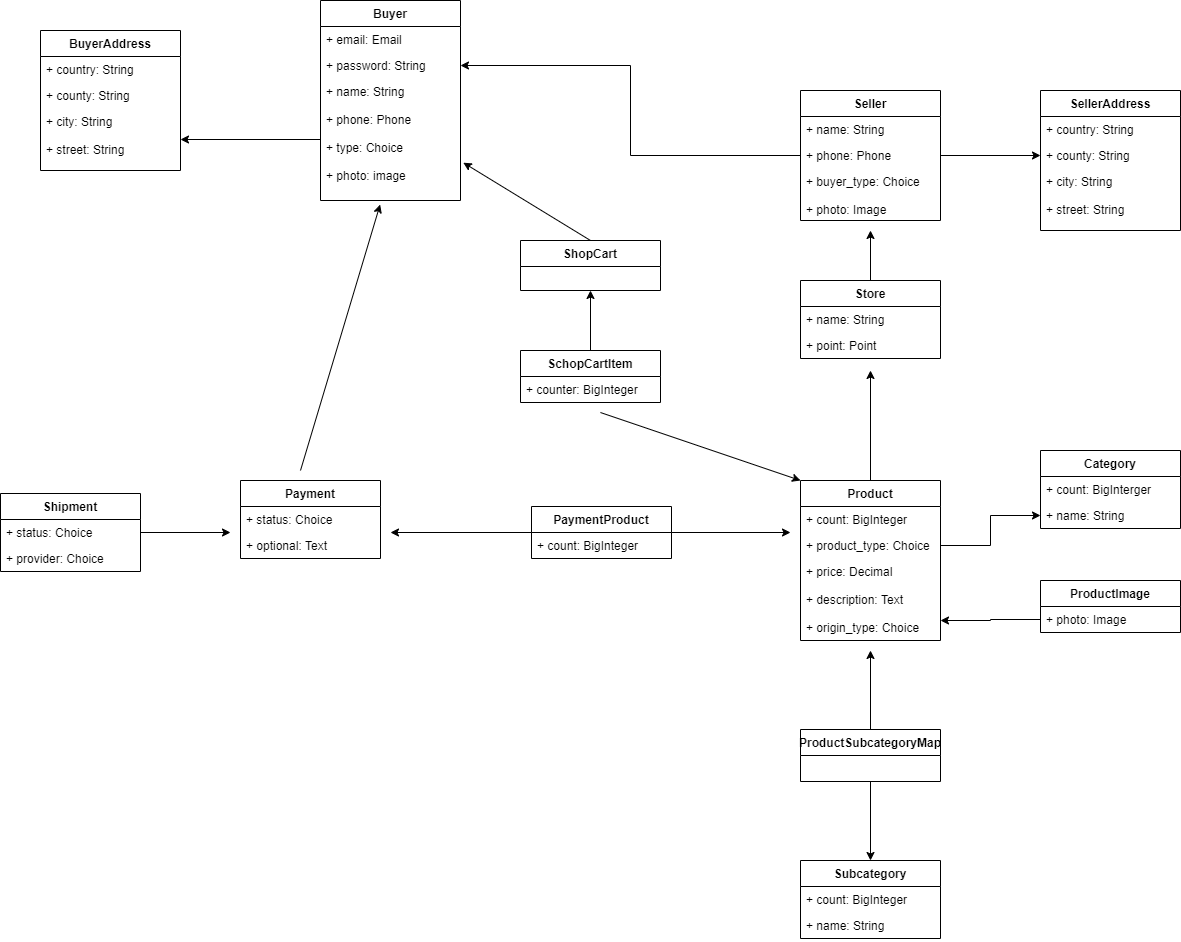

The diagram above was exported from draw.io. Its source (the exported page's mxGraphModel, read from the mxfile embedded in the PNG):
<mxGraphModel dx="2642" dy="907" grid="1" gridSize="10" guides="1" tooltips="1" connect="1" arrows="1" fold="1" page="1" pageScale="1" pageWidth="850" pageHeight="1100" math="0" shadow="0">
  <root>
    <mxCell id="0" />
    <mxCell id="1" parent="0" />
    <mxCell id="SYHdEXzJFIbyWCQNnlP9-1" value="Buyer" style="swimlane;fontStyle=1;childLayout=stackLayout;horizontal=1;startSize=26;fillColor=none;horizontalStack=0;resizeParent=1;resizeParentMax=0;resizeLast=0;collapsible=1;marginBottom=0;" parent="1" vertex="1">
      <mxGeometry x="-60" width="140" height="200" as="geometry" />
    </mxCell>
    <mxCell id="SYHdEXzJFIbyWCQNnlP9-2" value="+ email: Email" style="text;strokeColor=none;fillColor=none;align=left;verticalAlign=top;spacingLeft=4;spacingRight=4;overflow=hidden;rotatable=0;points=[[0,0.5],[1,0.5]];portConstraint=eastwest;" parent="SYHdEXzJFIbyWCQNnlP9-1" vertex="1">
      <mxGeometry y="26" width="140" height="26" as="geometry" />
    </mxCell>
    <mxCell id="SYHdEXzJFIbyWCQNnlP9-3" value="+ password: String" style="text;strokeColor=none;fillColor=none;align=left;verticalAlign=top;spacingLeft=4;spacingRight=4;overflow=hidden;rotatable=0;points=[[0,0.5],[1,0.5]];portConstraint=eastwest;" parent="SYHdEXzJFIbyWCQNnlP9-1" vertex="1">
      <mxGeometry y="52" width="140" height="26" as="geometry" />
    </mxCell>
    <mxCell id="SYHdEXzJFIbyWCQNnlP9-4" value="+ name: String&#10;&#10;+ phone: Phone&#10;&#10;+ type: Choice&#10;&#10;+ photo: image" style="text;strokeColor=none;fillColor=none;align=left;verticalAlign=top;spacingLeft=4;spacingRight=4;overflow=hidden;rotatable=0;points=[[0,0.5],[1,0.5]];portConstraint=eastwest;" parent="SYHdEXzJFIbyWCQNnlP9-1" vertex="1">
      <mxGeometry y="78" width="140" height="122" as="geometry" />
    </mxCell>
    <mxCell id="SYHdEXzJFIbyWCQNnlP9-93" style="edgeStyle=orthogonalEdgeStyle;rounded=0;orthogonalLoop=1;jettySize=auto;html=1;entryX=0;entryY=0.5;entryDx=0;entryDy=0;" parent="1" source="SYHdEXzJFIbyWCQNnlP9-9" target="SYHdEXzJFIbyWCQNnlP9-78" edge="1">
      <mxGeometry relative="1" as="geometry" />
    </mxCell>
    <mxCell id="SYHdEXzJFIbyWCQNnlP9-9" value="Seller" style="swimlane;fontStyle=1;childLayout=stackLayout;horizontal=1;startSize=26;fillColor=none;horizontalStack=0;resizeParent=1;resizeParentMax=0;resizeLast=0;collapsible=1;marginBottom=0;" parent="1" vertex="1">
      <mxGeometry x="420" y="90" width="140" height="130" as="geometry" />
    </mxCell>
    <mxCell id="SYHdEXzJFIbyWCQNnlP9-10" value="+ name: String" style="text;strokeColor=none;fillColor=none;align=left;verticalAlign=top;spacingLeft=4;spacingRight=4;overflow=hidden;rotatable=0;points=[[0,0.5],[1,0.5]];portConstraint=eastwest;" parent="SYHdEXzJFIbyWCQNnlP9-9" vertex="1">
      <mxGeometry y="26" width="140" height="26" as="geometry" />
    </mxCell>
    <mxCell id="SYHdEXzJFIbyWCQNnlP9-11" value="+ phone: Phone" style="text;strokeColor=none;fillColor=none;align=left;verticalAlign=top;spacingLeft=4;spacingRight=4;overflow=hidden;rotatable=0;points=[[0,0.5],[1,0.5]];portConstraint=eastwest;" parent="SYHdEXzJFIbyWCQNnlP9-9" vertex="1">
      <mxGeometry y="52" width="140" height="26" as="geometry" />
    </mxCell>
    <mxCell id="SYHdEXzJFIbyWCQNnlP9-12" value="+ buyer_type: Choice&#10;&#10;+ photo: Image" style="text;strokeColor=none;fillColor=none;align=left;verticalAlign=top;spacingLeft=4;spacingRight=4;overflow=hidden;rotatable=0;points=[[0,0.5],[1,0.5]];portConstraint=eastwest;" parent="SYHdEXzJFIbyWCQNnlP9-9" vertex="1">
      <mxGeometry y="78" width="140" height="52" as="geometry" />
    </mxCell>
    <mxCell id="SYHdEXzJFIbyWCQNnlP9-52" style="edgeStyle=orthogonalEdgeStyle;rounded=0;orthogonalLoop=1;jettySize=auto;html=1;" parent="1" source="SYHdEXzJFIbyWCQNnlP9-13" edge="1">
      <mxGeometry relative="1" as="geometry">
        <mxPoint x="490" y="230" as="targetPoint" />
      </mxGeometry>
    </mxCell>
    <mxCell id="SYHdEXzJFIbyWCQNnlP9-13" value="Store" style="swimlane;fontStyle=1;childLayout=stackLayout;horizontal=1;startSize=26;fillColor=none;horizontalStack=0;resizeParent=1;resizeParentMax=0;resizeLast=0;collapsible=1;marginBottom=0;" parent="1" vertex="1">
      <mxGeometry x="420" y="280" width="140" height="78" as="geometry" />
    </mxCell>
    <mxCell id="SYHdEXzJFIbyWCQNnlP9-14" value="+ name: String" style="text;strokeColor=none;fillColor=none;align=left;verticalAlign=top;spacingLeft=4;spacingRight=4;overflow=hidden;rotatable=0;points=[[0,0.5],[1,0.5]];portConstraint=eastwest;" parent="SYHdEXzJFIbyWCQNnlP9-13" vertex="1">
      <mxGeometry y="26" width="140" height="26" as="geometry" />
    </mxCell>
    <mxCell id="SYHdEXzJFIbyWCQNnlP9-15" value="+ point: Point" style="text;strokeColor=none;fillColor=none;align=left;verticalAlign=top;spacingLeft=4;spacingRight=4;overflow=hidden;rotatable=0;points=[[0,0.5],[1,0.5]];portConstraint=eastwest;" parent="SYHdEXzJFIbyWCQNnlP9-13" vertex="1">
      <mxGeometry y="52" width="140" height="26" as="geometry" />
    </mxCell>
    <mxCell id="SYHdEXzJFIbyWCQNnlP9-53" style="edgeStyle=orthogonalEdgeStyle;rounded=0;orthogonalLoop=1;jettySize=auto;html=1;" parent="1" source="SYHdEXzJFIbyWCQNnlP9-17" edge="1">
      <mxGeometry relative="1" as="geometry">
        <mxPoint x="490" y="370" as="targetPoint" />
      </mxGeometry>
    </mxCell>
    <mxCell id="SYHdEXzJFIbyWCQNnlP9-17" value="Product" style="swimlane;fontStyle=1;childLayout=stackLayout;horizontal=1;startSize=26;fillColor=none;horizontalStack=0;resizeParent=1;resizeParentMax=0;resizeLast=0;collapsible=1;marginBottom=0;" parent="1" vertex="1">
      <mxGeometry x="420" y="480" width="140" height="160" as="geometry" />
    </mxCell>
    <mxCell id="SYHdEXzJFIbyWCQNnlP9-18" value="+ count: BigInteger" style="text;strokeColor=none;fillColor=none;align=left;verticalAlign=top;spacingLeft=4;spacingRight=4;overflow=hidden;rotatable=0;points=[[0,0.5],[1,0.5]];portConstraint=eastwest;" parent="SYHdEXzJFIbyWCQNnlP9-17" vertex="1">
      <mxGeometry y="26" width="140" height="26" as="geometry" />
    </mxCell>
    <mxCell id="SYHdEXzJFIbyWCQNnlP9-19" value="+ product_type: Choice" style="text;strokeColor=none;fillColor=none;align=left;verticalAlign=top;spacingLeft=4;spacingRight=4;overflow=hidden;rotatable=0;points=[[0,0.5],[1,0.5]];portConstraint=eastwest;" parent="SYHdEXzJFIbyWCQNnlP9-17" vertex="1">
      <mxGeometry y="52" width="140" height="26" as="geometry" />
    </mxCell>
    <mxCell id="SYHdEXzJFIbyWCQNnlP9-20" value="+ price: Decimal&#10;&#10;+ description: Text&#10;&#10;+ origin_type: Choice" style="text;strokeColor=none;fillColor=none;align=left;verticalAlign=top;spacingLeft=4;spacingRight=4;overflow=hidden;rotatable=0;points=[[0,0.5],[1,0.5]];portConstraint=eastwest;" parent="SYHdEXzJFIbyWCQNnlP9-17" vertex="1">
      <mxGeometry y="78" width="140" height="82" as="geometry" />
    </mxCell>
    <mxCell id="SYHdEXzJFIbyWCQNnlP9-25" value="Category" style="swimlane;fontStyle=1;childLayout=stackLayout;horizontal=1;startSize=26;fillColor=none;horizontalStack=0;resizeParent=1;resizeParentMax=0;resizeLast=0;collapsible=1;marginBottom=0;" parent="1" vertex="1">
      <mxGeometry x="660" y="450" width="140" height="78" as="geometry" />
    </mxCell>
    <mxCell id="SYHdEXzJFIbyWCQNnlP9-26" value="+ count: BigInterger" style="text;strokeColor=none;fillColor=none;align=left;verticalAlign=top;spacingLeft=4;spacingRight=4;overflow=hidden;rotatable=0;points=[[0,0.5],[1,0.5]];portConstraint=eastwest;" parent="SYHdEXzJFIbyWCQNnlP9-25" vertex="1">
      <mxGeometry y="26" width="140" height="26" as="geometry" />
    </mxCell>
    <mxCell id="SYHdEXzJFIbyWCQNnlP9-27" value="+ name: String" style="text;strokeColor=none;fillColor=none;align=left;verticalAlign=top;spacingLeft=4;spacingRight=4;overflow=hidden;rotatable=0;points=[[0,0.5],[1,0.5]];portConstraint=eastwest;" parent="SYHdEXzJFIbyWCQNnlP9-25" vertex="1">
      <mxGeometry y="52" width="140" height="26" as="geometry" />
    </mxCell>
    <mxCell id="SYHdEXzJFIbyWCQNnlP9-29" value="Subcategory" style="swimlane;fontStyle=1;childLayout=stackLayout;horizontal=1;startSize=26;fillColor=none;horizontalStack=0;resizeParent=1;resizeParentMax=0;resizeLast=0;collapsible=1;marginBottom=0;" parent="1" vertex="1">
      <mxGeometry x="420" y="860" width="140" height="78" as="geometry" />
    </mxCell>
    <mxCell id="SYHdEXzJFIbyWCQNnlP9-30" value="+ count: BigInteger" style="text;strokeColor=none;fillColor=none;align=left;verticalAlign=top;spacingLeft=4;spacingRight=4;overflow=hidden;rotatable=0;points=[[0,0.5],[1,0.5]];portConstraint=eastwest;" parent="SYHdEXzJFIbyWCQNnlP9-29" vertex="1">
      <mxGeometry y="26" width="140" height="26" as="geometry" />
    </mxCell>
    <mxCell id="SYHdEXzJFIbyWCQNnlP9-31" value="+ name: String" style="text;strokeColor=none;fillColor=none;align=left;verticalAlign=top;spacingLeft=4;spacingRight=4;overflow=hidden;rotatable=0;points=[[0,0.5],[1,0.5]];portConstraint=eastwest;" parent="SYHdEXzJFIbyWCQNnlP9-29" vertex="1">
      <mxGeometry y="52" width="140" height="26" as="geometry" />
    </mxCell>
    <mxCell id="SYHdEXzJFIbyWCQNnlP9-41" value="Payment" style="swimlane;fontStyle=1;childLayout=stackLayout;horizontal=1;startSize=26;fillColor=none;horizontalStack=0;resizeParent=1;resizeParentMax=0;resizeLast=0;collapsible=1;marginBottom=0;" parent="1" vertex="1">
      <mxGeometry x="-140" y="480" width="140" height="78" as="geometry" />
    </mxCell>
    <mxCell id="SYHdEXzJFIbyWCQNnlP9-42" value="+ status: Choice" style="text;strokeColor=none;fillColor=none;align=left;verticalAlign=top;spacingLeft=4;spacingRight=4;overflow=hidden;rotatable=0;points=[[0,0.5],[1,0.5]];portConstraint=eastwest;" parent="SYHdEXzJFIbyWCQNnlP9-41" vertex="1">
      <mxGeometry y="26" width="140" height="26" as="geometry" />
    </mxCell>
    <mxCell id="SYHdEXzJFIbyWCQNnlP9-44" value="+ optional: Text" style="text;strokeColor=none;fillColor=none;align=left;verticalAlign=top;spacingLeft=4;spacingRight=4;overflow=hidden;rotatable=0;points=[[0,0.5],[1,0.5]];portConstraint=eastwest;" parent="SYHdEXzJFIbyWCQNnlP9-41" vertex="1">
      <mxGeometry y="52" width="140" height="26" as="geometry" />
    </mxCell>
    <mxCell id="SYHdEXzJFIbyWCQNnlP9-66" style="edgeStyle=orthogonalEdgeStyle;rounded=0;orthogonalLoop=1;jettySize=auto;html=1;" parent="1" source="SYHdEXzJFIbyWCQNnlP9-45" edge="1">
      <mxGeometry relative="1" as="geometry">
        <mxPoint x="-150" y="532" as="targetPoint" />
      </mxGeometry>
    </mxCell>
    <mxCell id="SYHdEXzJFIbyWCQNnlP9-45" value="Shipment" style="swimlane;fontStyle=1;childLayout=stackLayout;horizontal=1;startSize=26;fillColor=none;horizontalStack=0;resizeParent=1;resizeParentMax=0;resizeLast=0;collapsible=1;marginBottom=0;" parent="1" vertex="1">
      <mxGeometry x="-380" y="493" width="140" height="78" as="geometry" />
    </mxCell>
    <mxCell id="SYHdEXzJFIbyWCQNnlP9-46" value="+ status: Choice" style="text;strokeColor=none;fillColor=none;align=left;verticalAlign=top;spacingLeft=4;spacingRight=4;overflow=hidden;rotatable=0;points=[[0,0.5],[1,0.5]];portConstraint=eastwest;" parent="SYHdEXzJFIbyWCQNnlP9-45" vertex="1">
      <mxGeometry y="26" width="140" height="26" as="geometry" />
    </mxCell>
    <mxCell id="SYHdEXzJFIbyWCQNnlP9-47" value="+ provider: Choice" style="text;strokeColor=none;fillColor=none;align=left;verticalAlign=top;spacingLeft=4;spacingRight=4;overflow=hidden;rotatable=0;points=[[0,0.5],[1,0.5]];portConstraint=eastwest;" parent="SYHdEXzJFIbyWCQNnlP9-45" vertex="1">
      <mxGeometry y="52" width="140" height="26" as="geometry" />
    </mxCell>
    <mxCell id="SYHdEXzJFIbyWCQNnlP9-49" style="edgeStyle=orthogonalEdgeStyle;rounded=0;orthogonalLoop=1;jettySize=auto;html=1;entryX=1;entryY=0.5;entryDx=0;entryDy=0;" parent="1" source="SYHdEXzJFIbyWCQNnlP9-11" target="SYHdEXzJFIbyWCQNnlP9-3" edge="1">
      <mxGeometry relative="1" as="geometry" />
    </mxCell>
    <mxCell id="SYHdEXzJFIbyWCQNnlP9-55" style="edgeStyle=orthogonalEdgeStyle;rounded=0;orthogonalLoop=1;jettySize=auto;html=1;entryX=0;entryY=0.5;entryDx=0;entryDy=0;" parent="1" source="SYHdEXzJFIbyWCQNnlP9-19" target="SYHdEXzJFIbyWCQNnlP9-27" edge="1">
      <mxGeometry relative="1" as="geometry" />
    </mxCell>
    <mxCell id="SYHdEXzJFIbyWCQNnlP9-61" style="edgeStyle=orthogonalEdgeStyle;rounded=0;orthogonalLoop=1;jettySize=auto;html=1;entryX=0.5;entryY=0;entryDx=0;entryDy=0;" parent="1" source="SYHdEXzJFIbyWCQNnlP9-57" target="SYHdEXzJFIbyWCQNnlP9-29" edge="1">
      <mxGeometry relative="1" as="geometry" />
    </mxCell>
    <mxCell id="SYHdEXzJFIbyWCQNnlP9-98" style="edgeStyle=orthogonalEdgeStyle;rounded=0;orthogonalLoop=1;jettySize=auto;html=1;" parent="1" source="SYHdEXzJFIbyWCQNnlP9-57" edge="1">
      <mxGeometry relative="1" as="geometry">
        <mxPoint x="490" y="650" as="targetPoint" />
      </mxGeometry>
    </mxCell>
    <mxCell id="SYHdEXzJFIbyWCQNnlP9-57" value="ProductSubcategoryMap" style="swimlane;fontStyle=1;childLayout=stackLayout;horizontal=1;startSize=26;fillColor=none;horizontalStack=0;resizeParent=1;resizeParentMax=0;resizeLast=0;collapsible=1;marginBottom=0;" parent="1" vertex="1">
      <mxGeometry x="420" y="729" width="140" height="52" as="geometry" />
    </mxCell>
    <mxCell id="SYHdEXzJFIbyWCQNnlP9-71" value="BuyerAddress" style="swimlane;fontStyle=1;childLayout=stackLayout;horizontal=1;startSize=26;fillColor=none;horizontalStack=0;resizeParent=1;resizeParentMax=0;resizeLast=0;collapsible=1;marginBottom=0;" parent="1" vertex="1">
      <mxGeometry x="-340" y="30" width="140" height="140" as="geometry" />
    </mxCell>
    <mxCell id="SYHdEXzJFIbyWCQNnlP9-72" value="+ country: String" style="text;strokeColor=none;fillColor=none;align=left;verticalAlign=top;spacingLeft=4;spacingRight=4;overflow=hidden;rotatable=0;points=[[0,0.5],[1,0.5]];portConstraint=eastwest;" parent="SYHdEXzJFIbyWCQNnlP9-71" vertex="1">
      <mxGeometry y="26" width="140" height="26" as="geometry" />
    </mxCell>
    <mxCell id="SYHdEXzJFIbyWCQNnlP9-73" value="+ county: String" style="text;strokeColor=none;fillColor=none;align=left;verticalAlign=top;spacingLeft=4;spacingRight=4;overflow=hidden;rotatable=0;points=[[0,0.5],[1,0.5]];portConstraint=eastwest;" parent="SYHdEXzJFIbyWCQNnlP9-71" vertex="1">
      <mxGeometry y="52" width="140" height="26" as="geometry" />
    </mxCell>
    <mxCell id="SYHdEXzJFIbyWCQNnlP9-74" value="+ city: String&#10;&#10;+ street: String" style="text;strokeColor=none;fillColor=none;align=left;verticalAlign=top;spacingLeft=4;spacingRight=4;overflow=hidden;rotatable=0;points=[[0,0.5],[1,0.5]];portConstraint=eastwest;" parent="SYHdEXzJFIbyWCQNnlP9-71" vertex="1">
      <mxGeometry y="78" width="140" height="62" as="geometry" />
    </mxCell>
    <mxCell id="SYHdEXzJFIbyWCQNnlP9-76" value="SellerAddress" style="swimlane;fontStyle=1;childLayout=stackLayout;horizontal=1;startSize=26;fillColor=none;horizontalStack=0;resizeParent=1;resizeParentMax=0;resizeLast=0;collapsible=1;marginBottom=0;" parent="1" vertex="1">
      <mxGeometry x="660" y="90" width="140" height="140" as="geometry" />
    </mxCell>
    <mxCell id="SYHdEXzJFIbyWCQNnlP9-77" value="+ country: String" style="text;strokeColor=none;fillColor=none;align=left;verticalAlign=top;spacingLeft=4;spacingRight=4;overflow=hidden;rotatable=0;points=[[0,0.5],[1,0.5]];portConstraint=eastwest;" parent="SYHdEXzJFIbyWCQNnlP9-76" vertex="1">
      <mxGeometry y="26" width="140" height="26" as="geometry" />
    </mxCell>
    <mxCell id="SYHdEXzJFIbyWCQNnlP9-78" value="+ county: String" style="text;strokeColor=none;fillColor=none;align=left;verticalAlign=top;spacingLeft=4;spacingRight=4;overflow=hidden;rotatable=0;points=[[0,0.5],[1,0.5]];portConstraint=eastwest;" parent="SYHdEXzJFIbyWCQNnlP9-76" vertex="1">
      <mxGeometry y="52" width="140" height="26" as="geometry" />
    </mxCell>
    <mxCell id="SYHdEXzJFIbyWCQNnlP9-79" value="+ city: String&#10;&#10;+ street: String" style="text;strokeColor=none;fillColor=none;align=left;verticalAlign=top;spacingLeft=4;spacingRight=4;overflow=hidden;rotatable=0;points=[[0,0.5],[1,0.5]];portConstraint=eastwest;" parent="SYHdEXzJFIbyWCQNnlP9-76" vertex="1">
      <mxGeometry y="78" width="140" height="62" as="geometry" />
    </mxCell>
    <mxCell id="SYHdEXzJFIbyWCQNnlP9-87" style="edgeStyle=orthogonalEdgeStyle;rounded=0;orthogonalLoop=1;jettySize=auto;html=1;" parent="1" source="SYHdEXzJFIbyWCQNnlP9-83" edge="1">
      <mxGeometry relative="1" as="geometry">
        <mxPoint x="410" y="532" as="targetPoint" />
      </mxGeometry>
    </mxCell>
    <mxCell id="SYHdEXzJFIbyWCQNnlP9-90" style="edgeStyle=orthogonalEdgeStyle;rounded=0;orthogonalLoop=1;jettySize=auto;html=1;" parent="1" source="SYHdEXzJFIbyWCQNnlP9-83" edge="1">
      <mxGeometry relative="1" as="geometry">
        <mxPoint x="10" y="532" as="targetPoint" />
      </mxGeometry>
    </mxCell>
    <mxCell id="SYHdEXzJFIbyWCQNnlP9-83" value="PaymentProduct" style="swimlane;fontStyle=1;childLayout=stackLayout;horizontal=1;startSize=26;fillColor=none;horizontalStack=0;resizeParent=1;resizeParentMax=0;resizeLast=0;collapsible=1;marginBottom=0;" parent="1" vertex="1">
      <mxGeometry x="151" y="506" width="140" height="52" as="geometry" />
    </mxCell>
    <mxCell id="SYHdEXzJFIbyWCQNnlP9-84" value="+ count: BigInteger" style="text;strokeColor=none;fillColor=none;align=left;verticalAlign=top;spacingLeft=4;spacingRight=4;overflow=hidden;rotatable=0;points=[[0,0.5],[1,0.5]];portConstraint=eastwest;" parent="SYHdEXzJFIbyWCQNnlP9-83" vertex="1">
      <mxGeometry y="26" width="140" height="26" as="geometry" />
    </mxCell>
    <mxCell id="SYHdEXzJFIbyWCQNnlP9-89" value="" style="endArrow=classic;html=1;entryX=0.426;entryY=1.033;entryDx=0;entryDy=0;entryPerimeter=0;" parent="1" target="SYHdEXzJFIbyWCQNnlP9-4" edge="1">
      <mxGeometry width="50" height="50" relative="1" as="geometry">
        <mxPoint x="-80" y="470" as="sourcePoint" />
        <mxPoint x="-50" y="380" as="targetPoint" />
      </mxGeometry>
    </mxCell>
    <mxCell id="SYHdEXzJFIbyWCQNnlP9-92" style="edgeStyle=orthogonalEdgeStyle;rounded=0;orthogonalLoop=1;jettySize=auto;html=1;" parent="1" source="SYHdEXzJFIbyWCQNnlP9-4" target="SYHdEXzJFIbyWCQNnlP9-74" edge="1">
      <mxGeometry relative="1" as="geometry" />
    </mxCell>
    <mxCell id="SYHdEXzJFIbyWCQNnlP9-94" value="ProductImage" style="swimlane;fontStyle=1;childLayout=stackLayout;horizontal=1;startSize=26;fillColor=none;horizontalStack=0;resizeParent=1;resizeParentMax=0;resizeLast=0;collapsible=1;marginBottom=0;" parent="1" vertex="1">
      <mxGeometry x="660" y="580" width="140" height="52" as="geometry" />
    </mxCell>
    <mxCell id="SYHdEXzJFIbyWCQNnlP9-95" value="+ photo: Image" style="text;strokeColor=none;fillColor=none;align=left;verticalAlign=top;spacingLeft=4;spacingRight=4;overflow=hidden;rotatable=0;points=[[0,0.5],[1,0.5]];portConstraint=eastwest;" parent="SYHdEXzJFIbyWCQNnlP9-94" vertex="1">
      <mxGeometry y="26" width="140" height="26" as="geometry" />
    </mxCell>
    <mxCell id="SYHdEXzJFIbyWCQNnlP9-97" style="edgeStyle=orthogonalEdgeStyle;rounded=0;orthogonalLoop=1;jettySize=auto;html=1;entryX=1.003;entryY=0.759;entryDx=0;entryDy=0;entryPerimeter=0;" parent="1" source="SYHdEXzJFIbyWCQNnlP9-95" target="SYHdEXzJFIbyWCQNnlP9-20" edge="1">
      <mxGeometry relative="1" as="geometry" />
    </mxCell>
    <mxCell id="kts_k2VQihWJCrYiqZ3A-1" value="ShopCart" style="swimlane;fontStyle=1;childLayout=stackLayout;horizontal=1;startSize=26;fillColor=none;horizontalStack=0;resizeParent=1;resizeParentMax=0;resizeLast=0;collapsible=1;marginBottom=0;" vertex="1" parent="1">
      <mxGeometry x="140" y="240" width="140" height="50" as="geometry" />
    </mxCell>
    <mxCell id="kts_k2VQihWJCrYiqZ3A-19" style="edgeStyle=orthogonalEdgeStyle;rounded=0;orthogonalLoop=1;jettySize=auto;html=1;entryX=0.5;entryY=1;entryDx=0;entryDy=0;" edge="1" parent="1" source="kts_k2VQihWJCrYiqZ3A-10" target="kts_k2VQihWJCrYiqZ3A-1">
      <mxGeometry relative="1" as="geometry" />
    </mxCell>
    <mxCell id="kts_k2VQihWJCrYiqZ3A-10" value="SchopCartItem" style="swimlane;fontStyle=1;childLayout=stackLayout;horizontal=1;startSize=26;fillColor=none;horizontalStack=0;resizeParent=1;resizeParentMax=0;resizeLast=0;collapsible=1;marginBottom=0;" vertex="1" parent="1">
      <mxGeometry x="140" y="350" width="140" height="52" as="geometry" />
    </mxCell>
    <mxCell id="kts_k2VQihWJCrYiqZ3A-11" value="+ counter: BigInteger" style="text;strokeColor=none;fillColor=none;align=left;verticalAlign=top;spacingLeft=4;spacingRight=4;overflow=hidden;rotatable=0;points=[[0,0.5],[1,0.5]];portConstraint=eastwest;" vertex="1" parent="kts_k2VQihWJCrYiqZ3A-10">
      <mxGeometry y="26" width="140" height="26" as="geometry" />
    </mxCell>
    <mxCell id="kts_k2VQihWJCrYiqZ3A-18" value="" style="endArrow=classic;html=1;exitX=0.571;exitY=1.385;exitDx=0;exitDy=0;exitPerimeter=0;entryX=0;entryY=0;entryDx=0;entryDy=0;entryPerimeter=0;" edge="1" parent="1" source="kts_k2VQihWJCrYiqZ3A-11" target="SYHdEXzJFIbyWCQNnlP9-17">
      <mxGeometry width="50" height="50" relative="1" as="geometry">
        <mxPoint x="290" y="420" as="sourcePoint" />
        <mxPoint x="340" y="370" as="targetPoint" />
      </mxGeometry>
    </mxCell>
    <mxCell id="kts_k2VQihWJCrYiqZ3A-20" value="" style="endArrow=classic;html=1;exitX=0.5;exitY=0;exitDx=0;exitDy=0;entryX=1.02;entryY=0.69;entryDx=0;entryDy=0;entryPerimeter=0;" edge="1" parent="1" source="kts_k2VQihWJCrYiqZ3A-1" target="SYHdEXzJFIbyWCQNnlP9-4">
      <mxGeometry width="50" height="50" relative="1" as="geometry">
        <mxPoint x="170" y="220" as="sourcePoint" />
        <mxPoint x="220" y="170" as="targetPoint" />
      </mxGeometry>
    </mxCell>
  </root>
</mxGraphModel>